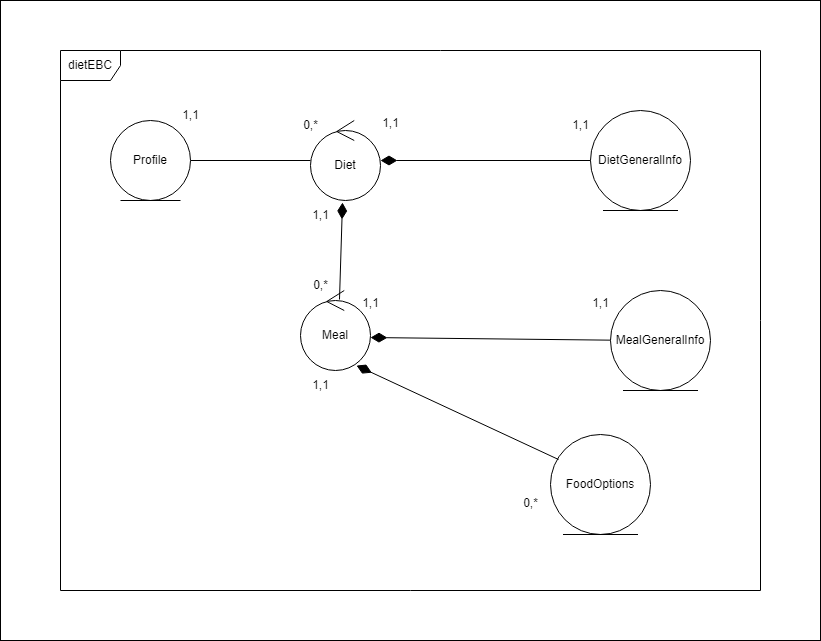

The diagram above was exported from draw.io. Its source (the exported page's mxGraphModel, read from the mxfile embedded in the PNG):
<mxGraphModel dx="2049" dy="1295" grid="1" gridSize="10" guides="1" tooltips="1" connect="1" arrows="1" fold="1" page="1" pageScale="1" pageWidth="1169" pageHeight="827" math="0" shadow="0">
  <root>
    <mxCell id="0" />
    <mxCell id="1" parent="0" />
    <mxCell id="35IH8lJ0cTovAwAAQ29P-2" value="" style="rounded=0;whiteSpace=wrap;html=1;" parent="1" vertex="1">
      <mxGeometry x="-130" y="-70" width="820" height="640" as="geometry" />
    </mxCell>
    <mxCell id="5F1FKSeB3Ocs2TYOY757-1" value="Diet" style="ellipse;shape=umlControl;whiteSpace=wrap;html=1;" parent="1" vertex="1">
      <mxGeometry x="180" y="50" width="70" height="80" as="geometry" />
    </mxCell>
    <mxCell id="5F1FKSeB3Ocs2TYOY757-2" value="DietGeneralInfo" style="ellipse;shape=umlEntity;whiteSpace=wrap;html=1;" parent="1" vertex="1">
      <mxGeometry x="460" y="40" width="100" height="100" as="geometry" />
    </mxCell>
    <mxCell id="5F1FKSeB3Ocs2TYOY757-4" value="" style="endArrow=none;html=1;endSize=12;startArrow=diamondThin;startSize=14;startFill=1;align=left;verticalAlign=bottom;rounded=0;endFill=0;" parent="1" source="5F1FKSeB3Ocs2TYOY757-1" target="5F1FKSeB3Ocs2TYOY757-2" edge="1">
      <mxGeometry x="0.0686" y="-170" relative="1" as="geometry">
        <mxPoint x="280" y="110" as="sourcePoint" />
        <mxPoint x="440" y="110" as="targetPoint" />
        <mxPoint x="-151" y="169" as="offset" />
      </mxGeometry>
    </mxCell>
    <mxCell id="5F1FKSeB3Ocs2TYOY757-6" value="Meal" style="ellipse;shape=umlControl;whiteSpace=wrap;html=1;" parent="1" vertex="1">
      <mxGeometry x="170" y="220" width="70" height="80" as="geometry" />
    </mxCell>
    <mxCell id="5F1FKSeB3Ocs2TYOY757-7" value="" style="endArrow=none;html=1;endSize=12;startArrow=diamondThin;startSize=14;startFill=1;align=left;verticalAlign=bottom;rounded=0;endFill=0;exitX=0.457;exitY=1.025;exitDx=0;exitDy=0;exitPerimeter=0;entryX=0.557;entryY=0.113;entryDx=0;entryDy=0;entryPerimeter=0;" parent="1" source="5F1FKSeB3Ocs2TYOY757-1" target="5F1FKSeB3Ocs2TYOY757-6" edge="1">
      <mxGeometry x="0.0686" y="-170" relative="1" as="geometry">
        <mxPoint x="190" y="200" as="sourcePoint" />
        <mxPoint x="400" y="200" as="targetPoint" />
        <mxPoint x="-151" y="169" as="offset" />
      </mxGeometry>
    </mxCell>
    <mxCell id="5F1FKSeB3Ocs2TYOY757-8" value="MealGeneralInfo" style="ellipse;shape=umlEntity;whiteSpace=wrap;html=1;" parent="1" vertex="1">
      <mxGeometry x="480" y="220" width="100" height="100" as="geometry" />
    </mxCell>
    <mxCell id="5F1FKSeB3Ocs2TYOY757-9" value="" style="endArrow=none;html=1;endSize=12;startArrow=diamondThin;startSize=14;startFill=1;align=left;verticalAlign=bottom;rounded=0;endFill=0;exitX=1;exitY=0.588;exitDx=0;exitDy=0;exitPerimeter=0;" parent="1" source="5F1FKSeB3Ocs2TYOY757-6" target="5F1FKSeB3Ocs2TYOY757-8" edge="1">
      <mxGeometry x="0.0686" y="-170" relative="1" as="geometry">
        <mxPoint x="250" y="270" as="sourcePoint" />
        <mxPoint x="460" y="270" as="targetPoint" />
        <mxPoint x="-151" y="169" as="offset" />
      </mxGeometry>
    </mxCell>
    <mxCell id="5F1FKSeB3Ocs2TYOY757-10" value="FoodOptions" style="ellipse;shape=umlEntity;whiteSpace=wrap;html=1;" parent="1" vertex="1">
      <mxGeometry x="420" y="364" width="100" height="100" as="geometry" />
    </mxCell>
    <mxCell id="5F1FKSeB3Ocs2TYOY757-11" value="" style="endArrow=none;html=1;endSize=12;startArrow=diamondThin;startSize=14;startFill=1;align=left;verticalAlign=bottom;rounded=0;endFill=0;exitX=0.8;exitY=0.938;exitDx=0;exitDy=0;exitPerimeter=0;entryX=0.08;entryY=0.25;entryDx=0;entryDy=0;entryPerimeter=0;" parent="1" source="5F1FKSeB3Ocs2TYOY757-6" target="5F1FKSeB3Ocs2TYOY757-10" edge="1">
      <mxGeometry x="0.0686" y="-170" relative="1" as="geometry">
        <mxPoint x="190" y="361" as="sourcePoint" />
        <mxPoint x="430" y="364" as="targetPoint" />
        <mxPoint x="-151" y="169" as="offset" />
      </mxGeometry>
    </mxCell>
    <mxCell id="5F1FKSeB3Ocs2TYOY757-12" value="1,1" style="text;html=1;align=center;verticalAlign=middle;resizable=0;points=[];autosize=1;strokeColor=none;fillColor=none;" parent="1" vertex="1">
      <mxGeometry x="430" y="40" width="40" height="30" as="geometry" />
    </mxCell>
    <mxCell id="5F1FKSeB3Ocs2TYOY757-13" value="1,1" style="text;html=1;align=center;verticalAlign=middle;resizable=0;points=[];autosize=1;strokeColor=none;fillColor=none;" parent="1" vertex="1">
      <mxGeometry x="240" y="38" width="40" height="30" as="geometry" />
    </mxCell>
    <mxCell id="5F1FKSeB3Ocs2TYOY757-14" value="1,1" style="text;html=1;align=center;verticalAlign=middle;resizable=0;points=[];autosize=1;strokeColor=none;fillColor=none;" parent="1" vertex="1">
      <mxGeometry x="450" y="218" width="40" height="30" as="geometry" />
    </mxCell>
    <mxCell id="5F1FKSeB3Ocs2TYOY757-15" value="1,1" style="text;html=1;align=center;verticalAlign=middle;resizable=0;points=[];autosize=1;strokeColor=none;fillColor=none;" parent="1" vertex="1">
      <mxGeometry x="220" y="218" width="40" height="30" as="geometry" />
    </mxCell>
    <mxCell id="5F1FKSeB3Ocs2TYOY757-16" value="1,1" style="text;html=1;align=center;verticalAlign=middle;resizable=0;points=[];autosize=1;strokeColor=none;fillColor=none;" parent="1" vertex="1">
      <mxGeometry x="170" y="130" width="40" height="30" as="geometry" />
    </mxCell>
    <mxCell id="5F1FKSeB3Ocs2TYOY757-17" value="0,*" style="text;html=1;align=center;verticalAlign=middle;resizable=0;points=[];autosize=1;strokeColor=none;fillColor=none;" parent="1" vertex="1">
      <mxGeometry x="170" y="200" width="40" height="30" as="geometry" />
    </mxCell>
    <mxCell id="5F1FKSeB3Ocs2TYOY757-18" value="0,*" style="text;html=1;align=center;verticalAlign=middle;resizable=0;points=[];autosize=1;strokeColor=none;fillColor=none;" parent="1" vertex="1">
      <mxGeometry x="380" y="418" width="40" height="30" as="geometry" />
    </mxCell>
    <mxCell id="5F1FKSeB3Ocs2TYOY757-19" value="1,1" style="text;html=1;align=center;verticalAlign=middle;resizable=0;points=[];autosize=1;strokeColor=none;fillColor=none;" parent="1" vertex="1">
      <mxGeometry x="170" y="300" width="40" height="30" as="geometry" />
    </mxCell>
    <mxCell id="35IH8lJ0cTovAwAAQ29P-1" value="dietEBC" style="shape=umlFrame;whiteSpace=wrap;html=1;pointerEvents=0;" parent="1" vertex="1">
      <mxGeometry x="-70" y="-20" width="700" height="540" as="geometry" />
    </mxCell>
    <mxCell id="tt3CXGwG4gQ5v8R9m79T-2" style="edgeStyle=orthogonalEdgeStyle;rounded=0;orthogonalLoop=1;jettySize=auto;html=1;endArrow=none;endFill=0;" edge="1" parent="1" source="tt3CXGwG4gQ5v8R9m79T-1" target="5F1FKSeB3Ocs2TYOY757-1">
      <mxGeometry relative="1" as="geometry" />
    </mxCell>
    <mxCell id="tt3CXGwG4gQ5v8R9m79T-1" value="Profile" style="ellipse;shape=umlEntity;whiteSpace=wrap;html=1;" vertex="1" parent="1">
      <mxGeometry x="-20" y="50" width="80" height="80" as="geometry" />
    </mxCell>
    <mxCell id="tt3CXGwG4gQ5v8R9m79T-3" value="1,1" style="text;html=1;align=center;verticalAlign=middle;resizable=0;points=[];autosize=1;strokeColor=none;fillColor=none;" vertex="1" parent="1">
      <mxGeometry x="40" y="30" width="40" height="30" as="geometry" />
    </mxCell>
    <mxCell id="tt3CXGwG4gQ5v8R9m79T-4" value="0,*" style="text;html=1;align=center;verticalAlign=middle;resizable=0;points=[];autosize=1;strokeColor=none;fillColor=none;" vertex="1" parent="1">
      <mxGeometry x="160" y="40" width="40" height="30" as="geometry" />
    </mxCell>
  </root>
</mxGraphModel>